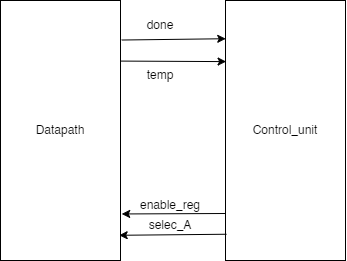

The diagram above was exported from draw.io. Its source (the exported page's mxGraphModel, read from the mxfile embedded in the PNG):
<mxGraphModel dx="750" dy="398" grid="1" gridSize="10" guides="1" tooltips="1" connect="1" arrows="1" fold="1" page="1" pageScale="1" pageWidth="850" pageHeight="1100" math="0" shadow="0">
  <root>
    <mxCell id="0" />
    <mxCell id="1" parent="0" />
    <mxCell id="NykGNW0D-AKDlV6hi6VE-1" value="Datapath" style="rounded=0;whiteSpace=wrap;html=1;" vertex="1" parent="1">
      <mxGeometry x="140" y="100" width="120" height="260" as="geometry" />
    </mxCell>
    <mxCell id="NykGNW0D-AKDlV6hi6VE-2" value="Control_unit" style="rounded=0;whiteSpace=wrap;html=1;" vertex="1" parent="1">
      <mxGeometry x="365" y="100" width="120" height="260" as="geometry" />
    </mxCell>
    <mxCell id="NykGNW0D-AKDlV6hi6VE-3" value="" style="endArrow=classic;html=1;rounded=0;exitX=1.01;exitY=0.152;exitDx=0;exitDy=0;exitPerimeter=0;entryX=0.002;entryY=0.147;entryDx=0;entryDy=0;entryPerimeter=0;" edge="1" parent="1" source="NykGNW0D-AKDlV6hi6VE-1" target="NykGNW0D-AKDlV6hi6VE-2">
      <mxGeometry width="50" height="50" relative="1" as="geometry">
        <mxPoint x="290" y="210" as="sourcePoint" />
        <mxPoint x="340" y="160" as="targetPoint" />
      </mxGeometry>
    </mxCell>
    <mxCell id="NykGNW0D-AKDlV6hi6VE-5" value="" style="endArrow=classic;html=1;rounded=0;entryX=0.989;entryY=0.903;entryDx=0;entryDy=0;entryPerimeter=0;exitX=0.008;exitY=0.899;exitDx=0;exitDy=0;exitPerimeter=0;" edge="1" parent="1" source="NykGNW0D-AKDlV6hi6VE-2" target="NykGNW0D-AKDlV6hi6VE-1">
      <mxGeometry width="50" height="50" relative="1" as="geometry">
        <mxPoint x="400" y="380" as="sourcePoint" />
        <mxPoint x="450" y="330" as="targetPoint" />
      </mxGeometry>
    </mxCell>
    <mxCell id="NykGNW0D-AKDlV6hi6VE-6" value="selec_A" style="text;html=1;align=center;verticalAlign=middle;whiteSpace=wrap;rounded=0;" vertex="1" parent="1">
      <mxGeometry x="280" y="310" width="60" height="30" as="geometry" />
    </mxCell>
    <mxCell id="NykGNW0D-AKDlV6hi6VE-10" value="" style="endArrow=classic;html=1;rounded=0;entryX=1.01;entryY=0.821;entryDx=0;entryDy=0;entryPerimeter=0;" edge="1" parent="1" target="NykGNW0D-AKDlV6hi6VE-1">
      <mxGeometry width="50" height="50" relative="1" as="geometry">
        <mxPoint x="365" y="313" as="sourcePoint" />
        <mxPoint x="300" y="240" as="targetPoint" />
      </mxGeometry>
    </mxCell>
    <mxCell id="NykGNW0D-AKDlV6hi6VE-11" value="enable_reg" style="text;html=1;align=center;verticalAlign=middle;whiteSpace=wrap;rounded=0;" vertex="1" parent="1">
      <mxGeometry x="280" y="290" width="60" height="30" as="geometry" />
    </mxCell>
    <mxCell id="3cD-p6To_14TqwMf-I6T-1" value="done" style="text;html=1;align=center;verticalAlign=middle;whiteSpace=wrap;rounded=0;" vertex="1" parent="1">
      <mxGeometry x="270" y="110" width="60" height="30" as="geometry" />
    </mxCell>
    <mxCell id="3cD-p6To_14TqwMf-I6T-3" value="" style="endArrow=classic;html=1;rounded=0;exitX=1.004;exitY=0.233;exitDx=0;exitDy=0;exitPerimeter=0;entryX=0.005;entryY=0.235;entryDx=0;entryDy=0;entryPerimeter=0;" edge="1" parent="1" source="NykGNW0D-AKDlV6hi6VE-1" target="NykGNW0D-AKDlV6hi6VE-2">
      <mxGeometry width="50" height="50" relative="1" as="geometry">
        <mxPoint x="330" y="200" as="sourcePoint" />
        <mxPoint x="380" y="150" as="targetPoint" />
      </mxGeometry>
    </mxCell>
    <mxCell id="3cD-p6To_14TqwMf-I6T-4" value="temp" style="text;html=1;align=center;verticalAlign=middle;whiteSpace=wrap;rounded=0;" vertex="1" parent="1">
      <mxGeometry x="270" y="160" width="60" height="30" as="geometry" />
    </mxCell>
  </root>
</mxGraphModel>